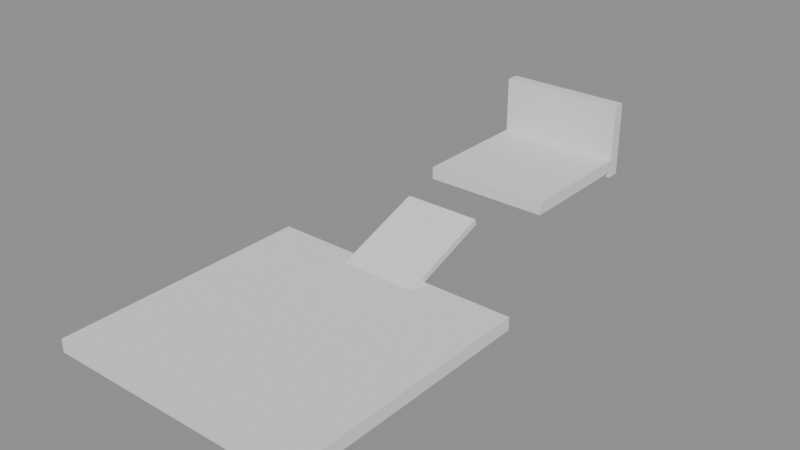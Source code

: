 # Source: demo_level.blend  (saved by Blender 4.2.68; exported with 4.5.12 LTS)
import bpy
from mathutils import Matrix  # noqa: F401  (used for matrix-valued properties, if any)

bpy.ops.wm.read_factory_settings(use_empty=True)
scene = bpy.context.scene
scene.name = 'Scene'

# ---- collections
col_marble_tools = bpy.data.collections.new('Marble Tools'); scene.collection.children.link(col_marble_tools)
col_marble_boxes = bpy.data.collections.new('Marble Boxes'); col_marble_tools.children.link(col_marble_boxes)
col_marble_dev = bpy.data.collections.new('Marble Dev'); col_marble_tools.children.link(col_marble_dev)
col_marble_runs = bpy.data.collections.new('Marble Runs'); col_marble_tools.children.link(col_marble_runs)
col_level = bpy.data.collections.new('Level'); scene.collection.children.link(col_level)

# ---- meshes
me_floor = bpy.data.meshes.new('Floor')
me_floor.from_pydata([(-10.0, -10.0, -0.5), (-10.0, -10.0, 0.5), (-10.0, 10.0, -0.5), (-10.0, 10.0, 0.5), (10.0, -10.0, -0.5), (10.0, -10.0, 0.5), (10.0, 10.0, -0.5), (10.0, 10.0, 0.5)], [], [(0, 1, 3, 2), (2, 3, 7, 6), (6, 7, 5, 4), (4, 5, 1, 0), (2, 6, 4, 0), (7, 3, 1, 5)])
me_floor.update()
me_ramp = bpy.data.meshes.new('Ramp')
me_ramp.from_pydata([(-3.0, -4.0, -0.25), (-3.0, -4.0, 0.25), (-3.0, 4.0, -0.25), (-3.0, 4.0, 0.25), (3.0, -4.0, -0.25), (3.0, -4.0, 0.25), (3.0, 4.0, -0.25), (3.0, 4.0, 0.25)], [], [(0, 1, 3, 2), (2, 3, 7, 6), (6, 7, 5, 4), (4, 5, 1, 0), (2, 6, 4, 0), (7, 3, 1, 5)])
me_ramp.update()
me_landing = bpy.data.meshes.new('Landing')
me_landing.from_pydata([(-5.0, -5.0, -0.5), (-5.0, -5.0, 0.5), (-5.0, 5.0, -0.5), (-5.0, 5.0, 0.5), (5.0, -5.0, -0.5), (5.0, -5.0, 0.5), (5.0, 5.0, -0.5), (5.0, 5.0, 0.5)], [], [(0, 1, 3, 2), (2, 3, 7, 6), (6, 7, 5, 4), (4, 5, 1, 0), (2, 6, 4, 0), (7, 3, 1, 5)])
me_landing.update()
me_wall = bpy.data.meshes.new('Wall')
me_wall.from_pydata([(-5.0, -0.5, -3.0), (-5.0, -0.5, 3.0), (-5.0, 0.5, -3.0), (-5.0, 0.5, 3.0), (5.0, -0.5, -3.0), (5.0, -0.5, 3.0), (5.0, 0.5, -3.0), (5.0, 0.5, 3.0)], [], [(0, 1, 3, 2), (2, 3, 7, 6), (6, 7, 5, 4), (4, 5, 1, 0), (2, 6, 4, 0), (7, 3, 1, 5)])
me_wall.update()

# ---- objects
ob_floor = bpy.data.objects.new('Floor', me_floor)
ob_ramp = bpy.data.objects.new('Ramp', me_ramp)
ob_landing = bpy.data.objects.new('Landing', me_landing)
ob_wall = bpy.data.objects.new('Wall', me_wall)
ob_spawnbox = bpy.data.objects.new('spawnbox', None)
ob_timer_box = bpy.data.objects.new('timer-box', None)
ob_finish_box = bpy.data.objects.new('finish-box', None)
ob_fall_box = bpy.data.objects.new('fall-box', None)
ob_jump_target = bpy.data.objects.new('Jump Target', None)
ob_checkpoint = bpy.data.objects.new('Checkpoint', None)
ob_cosmetic2 = bpy.data.objects.new('cosmetic2', None)
ob_cosmetic1 = bpy.data.objects.new('cosmetic1', None)

# ---- transforms, parenting, visibility, modifiers, constraints
ob_floor.location = (0.0, 0.0, -0.5)
ob_ramp.location = (0.0, 12.0, 1.0)
ob_ramp.rotation_euler = (0.3491, 0.0, 0.0)
ob_landing.location = (0.0, 26.0, 2.0)
ob_wall.location = (0.0, 31.5, 4.0)
ob_spawnbox.location = (0.0, 0.0, 0.5)
ob_spawnbox.rotation_euler = (0.6109, 0.0, 0.0)
ob_spawnbox.empty_display_type = 'ARROWS'
ob_timer_box.location = (0.0, 5.0, 2.0)
ob_timer_box.scale = (2.0, 2.0, 2.0)
ob_timer_box.empty_display_type = 'CUBE'
ob_finish_box.location = (3.0, 28.0, 4.5)
ob_finish_box.scale = (2.0, 2.0, 2.0)
ob_finish_box.empty_display_type = 'CUBE'
ob_fall_box.location = (0.0, 11.0, -16.0)
ob_fall_box.scale = (30.0, 41.0, 5.0)
ob_fall_box.empty_display_type = 'CUBE'
ob_jump_target.location = (0.0, 26.0, 3.0)
ob_jump_target.empty_display_size = 0.5
ob_checkpoint.location = (0.0, 30.0, 3.0)
ob_checkpoint.empty_display_type = 'SPHERE'
ob_checkpoint.empty_display_size = 1.5
ob_cosmetic2.location = (2.0, 2.0, 1.0)
ob_cosmetic2.empty_display_type = 'SPHERE'
ob_cosmetic2.empty_display_size = 0.5
ob_cosmetic1.location = (2.0, 2.0, 1.0)
ob_cosmetic1.empty_display_type = 'SPHERE'
ob_cosmetic1.empty_display_size = 0.5

# ---- collection membership
scene.collection.objects.link(ob_floor)
scene.collection.objects.link(ob_ramp)
scene.collection.objects.link(ob_landing)
scene.collection.objects.link(ob_wall)
col_marble_boxes.objects.link(ob_spawnbox)
col_marble_boxes.objects.link(ob_timer_box)
col_marble_boxes.objects.link(ob_finish_box)
col_marble_boxes.objects.link(ob_fall_box)
col_marble_boxes.objects.link(ob_jump_target)
col_marble_boxes.objects.link(ob_checkpoint)
col_marble_boxes.objects.link(ob_cosmetic2)
col_marble_boxes.objects.link(ob_cosmetic1)
col_level.objects.link(ob_floor)

# ---- scene / render settings (as saved in the file)
scene.frame_start = 1; scene.frame_end = 250; scene.frame_set(1)
scene.render.engine = 'BLENDER_EEVEE_NEXT'
scene.render.fps = 60
bpy.context.view_layer.update()

# ---- added for rendering (the .blend has no active camera and no usable light): camera, sun + grey world if the file has none
cam_auto = bpy.data.cameras.new('AutoCamera')
cam_auto.lens = 50.0
cam_auto.sensor_width = 36.0
cam_auto.clip_end = 1000.0
ob_auto_camera = bpy.data.objects.new('AutoCamera', cam_auto)
scene.collection.objects.link(ob_auto_camera)
ob_auto_camera.location = (43.6722, -41.4066, 37.9377)
ob_auto_camera.rotation_euler = (1.09748, -7.21219e-08, 0.694738)
scene.camera = ob_auto_camera
light_auto_sun = bpy.data.lights.new('AutoSun', 'SUN')
light_auto_sun.energy = 3.0
light_auto_sun.angle = 0.0523599
ob_auto_sun = bpy.data.objects.new('AutoSun', light_auto_sun)
scene.collection.objects.link(ob_auto_sun)
ob_auto_sun.rotation_euler = (0.872665, 0.174533, 0.523599)
if scene.world is None:
    world_auto = bpy.data.worlds.new('AutoWorld')
    world_auto.color = (0.3, 0.3, 0.3)
    scene.world = world_auto
bpy.context.view_layer.update()
